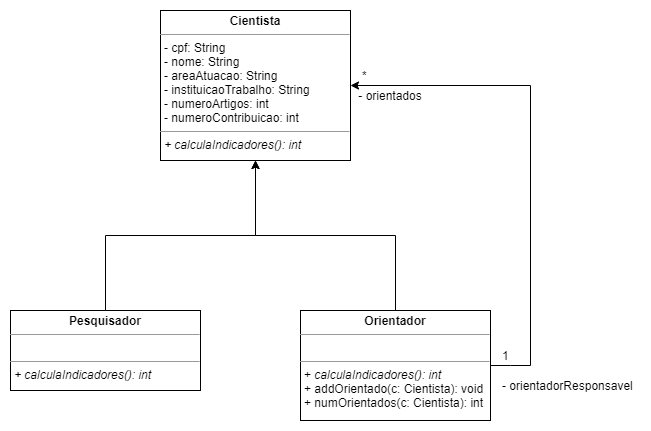

The diagram above was exported from draw.io. Its source (the exported page's mxGraphModel, read from the mxfile embedded in the PNG):
<mxGraphModel dx="1038" dy="547" grid="1" gridSize="10" guides="1" tooltips="1" connect="1" arrows="1" fold="1" page="1" pageScale="1" pageWidth="850" pageHeight="1100" background="none" math="0" shadow="0">
  <root>
    <mxCell id="0" />
    <mxCell id="1" parent="0" />
    <mxCell id="5d2195bd80daf111-18" value="&lt;p style=&quot;margin: 0px ; margin-top: 4px ; text-align: center&quot;&gt;&lt;b&gt;Cientista&lt;/b&gt;&lt;/p&gt;&lt;hr size=&quot;1&quot;&gt;&lt;p style=&quot;margin: 0px ; margin-left: 4px&quot;&gt;- cpf: String&lt;br&gt;- nome: String&lt;/p&gt;&lt;p style=&quot;margin: 0px ; margin-left: 4px&quot;&gt;- areaAtuacao: String&lt;/p&gt;&lt;p style=&quot;margin: 0px ; margin-left: 4px&quot;&gt;-&amp;nbsp;instituicaoTrabalho: String&lt;/p&gt;&lt;p style=&quot;margin: 0px ; margin-left: 4px&quot;&gt;- numeroArtigos: int&lt;/p&gt;&lt;p style=&quot;margin: 0px ; margin-left: 4px&quot;&gt;-&amp;nbsp;numeroContribuicao: int&lt;/p&gt;&lt;hr size=&quot;1&quot;&gt;&lt;p style=&quot;margin: 0px ; margin-left: 4px&quot;&gt;&lt;i&gt;+ calculaIndicadores(): int&lt;/i&gt;&lt;br&gt;&lt;/p&gt;" style="verticalAlign=top;align=left;overflow=fill;fontSize=12;fontFamily=Helvetica;html=1;rounded=0;shadow=0;comic=0;labelBackgroundColor=none;strokeWidth=1" parent="1" vertex="1">
      <mxGeometry x="330" y="60" width="190" height="150" as="geometry" />
    </mxCell>
    <mxCell id="-CwxHcgG1myQc4Wv3jvy-5" style="edgeStyle=orthogonalEdgeStyle;rounded=0;orthogonalLoop=1;jettySize=auto;html=1;exitX=0.5;exitY=0;exitDx=0;exitDy=0;entryX=0.5;entryY=1;entryDx=0;entryDy=0;" parent="1" source="5d2195bd80daf111-19" target="5d2195bd80daf111-18" edge="1">
      <mxGeometry relative="1" as="geometry" />
    </mxCell>
    <mxCell id="5d2195bd80daf111-19" value="&lt;p style=&quot;margin: 0px ; margin-top: 4px ; text-align: center&quot;&gt;&lt;b&gt;Orientador&lt;/b&gt;&lt;/p&gt;&lt;hr size=&quot;1&quot;&gt;&lt;p style=&quot;margin: 0px ; margin-left: 4px&quot;&gt;&lt;br&gt;&lt;/p&gt;&lt;hr size=&quot;1&quot;&gt;&lt;p style=&quot;margin: 0px ; margin-left: 4px&quot;&gt;+&amp;nbsp;&lt;i&gt;calculaIndicadores(): int&lt;/i&gt;&lt;br&gt;&lt;/p&gt;&lt;p style=&quot;margin: 0px ; margin-left: 4px&quot;&gt;+ addOrientado(c: Cientista): void&lt;/p&gt;&lt;p style=&quot;margin: 0px ; margin-left: 4px&quot;&gt;+ numOrientados(c: Cientista): int&lt;/p&gt;" style="verticalAlign=top;align=left;overflow=fill;fontSize=12;fontFamily=Helvetica;html=1;rounded=0;shadow=0;comic=0;labelBackgroundColor=none;strokeWidth=1" parent="1" vertex="1">
      <mxGeometry x="470" y="360" width="190" height="110" as="geometry" />
    </mxCell>
    <mxCell id="-CwxHcgG1myQc4Wv3jvy-3" style="edgeStyle=orthogonalEdgeStyle;rounded=0;orthogonalLoop=1;jettySize=auto;html=1;exitX=0.5;exitY=0;exitDx=0;exitDy=0;" parent="1" source="-CwxHcgG1myQc4Wv3jvy-1" target="5d2195bd80daf111-18" edge="1">
      <mxGeometry relative="1" as="geometry" />
    </mxCell>
    <mxCell id="-CwxHcgG1myQc4Wv3jvy-1" value="&lt;p style=&quot;margin: 0px ; margin-top: 4px ; text-align: center&quot;&gt;&lt;b&gt;Pesquisador&lt;/b&gt;&lt;/p&gt;&lt;hr size=&quot;1&quot;&gt;&lt;p style=&quot;margin: 0px ; margin-left: 4px&quot;&gt;&lt;br&gt;&lt;/p&gt;&lt;hr size=&quot;1&quot;&gt;&lt;p style=&quot;margin: 0px ; margin-left: 4px&quot;&gt;&lt;i&gt;+ calculaIndicadores(): int&lt;/i&gt;&lt;br&gt;&lt;br&gt;&lt;/p&gt;" style="verticalAlign=top;align=left;overflow=fill;fontSize=12;fontFamily=Helvetica;html=1;rounded=0;shadow=0;comic=0;labelBackgroundColor=none;strokeWidth=1" parent="1" vertex="1">
      <mxGeometry x="180" y="360" width="190" height="80" as="geometry" />
    </mxCell>
    <mxCell id="-CwxHcgG1myQc4Wv3jvy-7" value="&lt;font style=&quot;font-size: 12px&quot;&gt;- orientados&lt;/font&gt;" style="text;html=1;strokeColor=none;fillColor=none;align=center;verticalAlign=middle;whiteSpace=wrap;rounded=0;fontSize=6;" parent="1" vertex="1">
      <mxGeometry x="520" y="130" width="80" height="30" as="geometry" />
    </mxCell>
    <mxCell id="-CwxHcgG1myQc4Wv3jvy-8" value="&lt;span style=&quot;font-size: 12px&quot;&gt;*&lt;/span&gt;" style="text;html=1;strokeColor=none;fillColor=none;align=left;verticalAlign=middle;whiteSpace=wrap;rounded=0;fontSize=6;" parent="1" vertex="1">
      <mxGeometry x="530" y="110" width="60" height="30" as="geometry" />
    </mxCell>
    <mxCell id="-CwxHcgG1myQc4Wv3jvy-10" value="&lt;span style=&quot;font-size: 12px&quot;&gt;1&lt;/span&gt;" style="text;html=1;strokeColor=none;fillColor=none;align=left;verticalAlign=middle;whiteSpace=wrap;rounded=0;fontSize=6;" parent="1" vertex="1">
      <mxGeometry x="670" y="390" width="60" height="30" as="geometry" />
    </mxCell>
    <mxCell id="-CwxHcgG1myQc4Wv3jvy-12" value="&lt;span style=&quot;font-size: 12px&quot;&gt;- orientadorResponsavel&lt;/span&gt;" style="text;html=1;strokeColor=none;fillColor=none;align=left;verticalAlign=middle;whiteSpace=wrap;rounded=0;fontSize=6;" parent="1" vertex="1">
      <mxGeometry x="670" y="420" width="140" height="30" as="geometry" />
    </mxCell>
    <mxCell id="-CwxHcgG1myQc4Wv3jvy-16" value="" style="endArrow=classic;html=1;rounded=0;fontSize=12;exitX=1;exitY=0.5;exitDx=0;exitDy=0;entryX=1;entryY=0.5;entryDx=0;entryDy=0;" parent="1" source="5d2195bd80daf111-19" target="5d2195bd80daf111-18" edge="1">
      <mxGeometry width="50" height="50" relative="1" as="geometry">
        <mxPoint x="400" y="330" as="sourcePoint" />
        <mxPoint x="450" y="280" as="targetPoint" />
        <Array as="points">
          <mxPoint x="680" y="415" />
          <mxPoint x="700" y="415" />
          <mxPoint x="700" y="135" />
        </Array>
      </mxGeometry>
    </mxCell>
  </root>
</mxGraphModel>